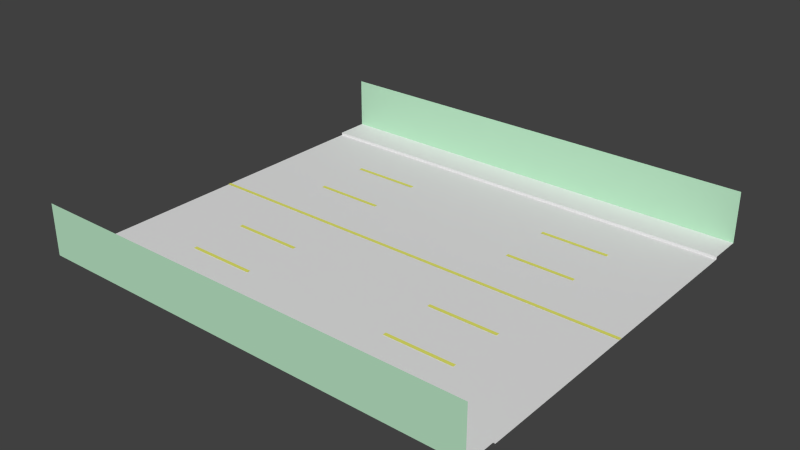 # Source: straight.blend  (saved by Blender 2.79.0; exported with 4.5.12 LTS)
import bpy
from mathutils import Matrix  # noqa: F401  (used for matrix-valued properties, if any)

bpy.ops.wm.read_factory_settings(use_empty=True)
scene = bpy.context.scene
scene.name = 'Scene'

# ---- collections
col_collection_1 = bpy.data.collections.new('Collection 1'); scene.collection.children.link(col_collection_1)

# ---- materials (node trees are filled in below, after node groups)
mat_material_005___eeeeee = bpy.data.materials.new('Material.005 [#eeeeee]')
mat_material_005___eeeeee.alpha_threshold = 0.0
mat_material_005___eeeeee.use_transparent_shadow = False
mat_material_005___eeeeee.roughness = 0.5
mat_material_006___333333 = bpy.data.materials.new('Material.006 [#333333]')
mat_material_006___333333.alpha_threshold = 0.0
mat_material_006___333333.use_transparent_shadow = False
mat_material_006___333333.roughness = 0.5
mat_material___eeee33 = bpy.data.materials.new('Material [#eeee33]')
mat_material___eeee33.alpha_threshold = 0.0
mat_material___eeee33.use_transparent_shadow = False
mat_material___eeee33.diffuse_color = (0.7959, 0.8, 0.1467, 1.0)
mat_material___eeee33.roughness = 0.5
mat_material_001___5577ee = bpy.data.materials.new('Material.001 [#5577ee]')
mat_material_001___5577ee.alpha_threshold = 0.0
mat_material_001___5577ee.use_transparent_shadow = False
mat_material_001___5577ee.diffuse_color = (0.5001, 0.8, 0.5675, 1.0)
mat_material_001___5577ee.roughness = 0.5

# ---- material node trees

# ---- world
world_world = bpy.data.worlds.new('World'); scene.world = world_world
world_world.color = (0.05088, 0.05088, 0.05088)
world_world.use_sun_shadow = False
world_world.sun_shadow_jitter_overblur = 0.0
world_world.cycles.sampling_method = 'NONE'
world_world.cycles.sample_map_resolution = 256

# ---- meshes
me_plane_001 = bpy.data.meshes.new('Plane.001')
me_plane_001.from_pydata([(25.0, -3.125, 1.49e-08), (25.0, -1.781e-07, 1.49e-08), (9.537e-07, -1.781e-07, 1.49e-08), (9.537e-07, -6.25, 1.49e-08), (9.537e-07, -3.125, 1.49e-08), (25.0, -6.25, 1.49e-08), (9.537e-07, -9.375, 1.49e-08), (25.0, -9.375, 1.49e-08), (9.537e-07, -9.375, 0.15), (25.0, -9.375, 0.15), (9.537e-07, -11.25, 0.15), (25.0, -11.25, 0.15), (9.537e-07, -11.25, 3.0), (25.0, -11.25, 3.0), (25.0, 11.25, 0.15), (9.537e-07, 11.25, 0.15), (25.0, 9.375, 0.15), (9.537e-07, 9.375, 0.15), (25.0, 9.375, 0.0), (9.537e-07, 9.375, 0.0), (25.0, 6.25, 0.0), (9.537e-07, 3.125, 0.0), (9.537e-07, 6.25, 0.0), (25.0, 3.125, 0.0), (9.537e-07, 11.25, 3.0), (25.0, 11.25, 3.0), (25.0, 0.1007, 0.0236), (9.537e-07, -0.1007, 0.0236), (9.537e-07, 0.1007, 0.0236), (25.0, -0.1007, 0.0236), (20.69, -3.024, 0.0236), (16.81, -3.226, 0.0236), (16.81, -3.024, 0.0236), (20.69, -3.226, 0.0236), (8.19, -3.024, 0.0236), (4.31, -3.226, 0.0236), (4.31, -3.024, 0.0236), (8.19, -3.226, 0.0236), (20.69, -6.149, 0.0236), (16.81, -6.351, 0.0236), (16.81, -6.149, 0.0236), (20.69, -6.351, 0.0236), (8.19, -6.149, 0.0236), (4.31, -6.351, 0.0236), (4.31, -6.149, 0.0236), (8.19, -6.351, 0.0236), (20.69, 6.351, 0.0236), (16.81, 6.149, 0.0236), (16.81, 6.351, 0.0236), (20.69, 6.149, 0.0236), (8.19, 6.351, 0.0236), (4.31, 6.149, 0.0236), (4.31, 6.351, 0.0236), (8.19, 6.149, 0.0236), (20.69, 3.226, 0.0236), (16.81, 3.024, 0.0236), (16.81, 3.226, 0.0236), (20.69, 3.024, 0.0236), (8.19, 3.226, 0.0236), (4.31, 3.024, 0.0236), (4.31, 3.226, 0.0236), (8.19, 3.024, 0.0236)], [], [(4, 0, 1, 2), (4, 3, 5, 0), (3, 6, 7, 5), (6, 8, 9, 7), (8, 10, 11, 9), (10, 12, 13, 11), (17, 16, 14, 15), (15, 14, 25, 24), (19, 18, 16, 17), (22, 20, 18, 19), (21, 23, 20, 22), (21, 2, 1, 23), (28, 27, 29, 26), (32, 31, 33, 30), (36, 35, 37, 34), (40, 39, 41, 38), (44, 43, 45, 42), (48, 47, 49, 46), (52, 51, 53, 50), (56, 55, 57, 54), (60, 59, 61, 58)])
me_plane_001.polygons.foreach_set('material_index', [1, 1, 1, 0, 0, 3, 0, 3, 0, 1, 1, 1, 2, 2, 2, 2, 2, 2, 2, 2, 2])
me_plane_001.materials.append(mat_material_005___eeeeee)
me_plane_001.materials.append(mat_material_006___333333)
me_plane_001.materials.append(mat_material___eeee33)
me_plane_001.materials.append(mat_material_001___5577ee)
me_plane_001.use_remesh_preserve_volume = False
me_plane_001.use_remesh_preserve_attributes = False
me_plane_001.use_mirror_vertex_groups = False
me_plane_001.update()

# ---- objects
ob_master_straight = bpy.data.objects.new('Master_straight', me_plane_001)

# ---- transforms, parenting, visibility, modifiers, constraints
ob_master_straight.location = (0.0, 0.0, 0.0)
ob_master_straight.lock_scale = (True, True, True)
ob_master_straight.lineart.crease_threshold = 0.0

# ---- collection membership
col_collection_1.objects.link(ob_master_straight)

# ---- scene / render settings (as saved in the file)
scene.frame_start = 1; scene.frame_end = 250; scene.frame_set(1)
scene.render.engine = 'BLENDER_EEVEE_NEXT'
scene.render.resolution_percentage = 50
scene.render.dither_intensity = 0.0
scene.cycles.use_denoising = False
scene.cycles.samples = 10
scene.cycles.sampling_pattern = 'TABULATED_SOBOL'
scene.cycles.light_sampling_threshold = 0.0
scene.cycles.use_adaptive_sampling = False
scene.cycles.use_light_tree = False
scene.cycles.blur_glossy = 0.0
scene.cycles.pixel_filter_type = 'GAUSSIAN'
scene.cycles.sample_clamp_indirect = 0.0
scene.view_settings.view_transform = 'Standard'
bpy.context.view_layer.update()

# ---- added for rendering (the .blend has no active camera and no usable light): camera, sun
cam_auto = bpy.data.cameras.new('AutoCamera')
cam_auto.lens = 50.0
cam_auto.sensor_width = 36.0
cam_auto.clip_end = 1000.0
ob_auto_camera = bpy.data.objects.new('AutoCamera', cam_auto)
scene.collection.objects.link(ob_auto_camera)
ob_auto_camera.location = (43.7426, -37.4911, 26.4941)
ob_auto_camera.rotation_euler = (1.09748, -7.21219e-08, 0.694738)
scene.camera = ob_auto_camera
light_auto_sun = bpy.data.lights.new('AutoSun', 'SUN')
light_auto_sun.energy = 3.0
light_auto_sun.angle = 0.0523599
ob_auto_sun = bpy.data.objects.new('AutoSun', light_auto_sun)
scene.collection.objects.link(ob_auto_sun)
ob_auto_sun.rotation_euler = (0.872665, 0.174533, 0.523599)
bpy.context.view_layer.update()
